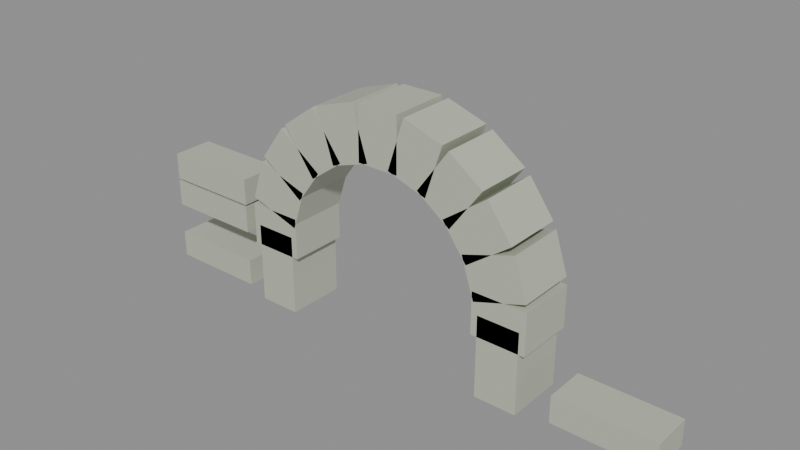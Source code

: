 # Source: ruin-broken-gate.blend  (saved by Blender 5.2.44; exported with 4.5.12 LTS)
import bpy
from mathutils import Matrix  # noqa: F401  (used for matrix-valued properties, if any)

bpy.ops.wm.read_factory_settings(use_empty=True)
scene = bpy.context.scene
scene.name = 'Scene'

# ---- materials (node trees are filled in below, after node groups)
mat_stone = bpy.data.materials.new('stone')
mat_stone.diffuse_color = (0.5, 0.53, 0.43, 1.0)

# ---- material node trees
mat_stone.use_nodes = True; mat_stone.node_tree.nodes.clear()
_N = mat_stone.node_tree.nodes; _L = mat_stone.node_tree.links
n0 = _N.new('ShaderNodeBsdfPrincipled'); n0.name = 'Principled BSDF'; n0.location = (-200, 100)
n0.inputs[0].default_value = (0.5, 0.53, 0.43, 1.0)
n0.inputs[10].default_value = 0.005
n1 = _N.new('ShaderNodeOutputMaterial'); n1.name = 'Material Output'; n1.location = (200, 100)
_L.new(n0.outputs[0], n1.inputs[0])
n1.is_active_output = True

# ---- meshes
me_cube = bpy.data.meshes.new('Cube')
me_cube.from_pydata([(-0.5, -0.5, -0.5), (-0.5, -0.5, 0.5), (-0.5, 0.5, -0.5), (-0.5, 0.5, 0.5), (0.5, -0.5, -0.5), (0.5, -0.5, 0.5), (0.5, 0.5, -0.5), (0.5, 0.5, 0.5)], [], [(0, 1, 3, 2), (2, 3, 7, 6), (6, 7, 5, 4), (4, 5, 1, 0), (2, 6, 4, 0), (7, 3, 1, 5)])
_uv = me_cube.uv_layers.new(name='UVMap')
_uv.uv.foreach_set('vector', [0.375, 0.0, 0.625, 0.0, 0.625, 0.25, 0.375, 0.25, 0.375, 0.25, 0.625, 0.25, 0.625, 0.5, 0.375, 0.5, 0.375, 0.5, 0.625, 0.5, 0.625, 0.75, 0.375, 0.75, 0.375, 0.75, 0.625, 0.75, 0.625, 1.0, 0.375, 1.0, 0.125, 0.5, 0.375, 0.5, 0.375, 0.75, 0.125, 0.75, 0.625, 0.5, 0.875, 0.5, 0.875, 0.75, 0.625, 0.75])
me_cube.materials.append(mat_stone)
me_cube.update()
me_cube_001 = bpy.data.meshes.new('Cube.001')
me_cube_001.from_pydata([(-0.5, -0.5, -0.5), (-0.5, -0.5, 0.5), (-0.5, 0.5, -0.5), (-0.5, 0.5, 0.5), (0.5, -0.5, -0.5), (0.5, -0.5, 0.5), (0.5, 0.5, -0.5), (0.5, 0.5, 0.5)], [], [(0, 1, 3, 2), (2, 3, 7, 6), (6, 7, 5, 4), (4, 5, 1, 0), (2, 6, 4, 0), (7, 3, 1, 5)])
_uv = me_cube_001.uv_layers.new(name='UVMap')
_uv.uv.foreach_set('vector', [0.375, 0.0, 0.625, 0.0, 0.625, 0.25, 0.375, 0.25, 0.375, 0.25, 0.625, 0.25, 0.625, 0.5, 0.375, 0.5, 0.375, 0.5, 0.625, 0.5, 0.625, 0.75, 0.375, 0.75, 0.375, 0.75, 0.625, 0.75, 0.625, 1.0, 0.375, 1.0, 0.125, 0.5, 0.375, 0.5, 0.375, 0.75, 0.125, 0.75, 0.625, 0.5, 0.875, 0.5, 0.875, 0.75, 0.625, 0.75])
me_cube_001.materials.append(mat_stone)
me_cube_001.update()
me_cube_002 = bpy.data.meshes.new('Cube.002')
me_cube_002.from_pydata([(-0.5, -0.5, -0.5), (-0.5, -0.5, 0.5), (-0.5, 0.5, -0.5), (-0.5, 0.5, 0.5), (0.5, -0.5, -0.5), (0.5, -0.5, 0.5), (0.5, 0.5, -0.5), (0.5, 0.5, 0.5)], [], [(0, 1, 3, 2), (2, 3, 7, 6), (6, 7, 5, 4), (4, 5, 1, 0), (2, 6, 4, 0), (7, 3, 1, 5)])
_uv = me_cube_002.uv_layers.new(name='UVMap')
_uv.uv.foreach_set('vector', [0.375, 0.0, 0.625, 0.0, 0.625, 0.25, 0.375, 0.25, 0.375, 0.25, 0.625, 0.25, 0.625, 0.5, 0.375, 0.5, 0.375, 0.5, 0.625, 0.5, 0.625, 0.75, 0.375, 0.75, 0.375, 0.75, 0.625, 0.75, 0.625, 1.0, 0.375, 1.0, 0.125, 0.5, 0.375, 0.5, 0.375, 0.75, 0.125, 0.75, 0.625, 0.5, 0.875, 0.5, 0.875, 0.75, 0.625, 0.75])
me_cube_002.materials.append(mat_stone)
me_cube_002.update()
me_cube_003 = bpy.data.meshes.new('Cube.003')
me_cube_003.from_pydata([(-0.5, -0.5, -0.5), (-0.5, -0.5, 0.5), (-0.5, 0.5, -0.5), (-0.5, 0.5, 0.5), (0.5, -0.5, -0.5), (0.5, -0.5, 0.5), (0.5, 0.5, -0.5), (0.5, 0.5, 0.5)], [], [(0, 1, 3, 2), (2, 3, 7, 6), (6, 7, 5, 4), (4, 5, 1, 0), (2, 6, 4, 0), (7, 3, 1, 5)])
_uv = me_cube_003.uv_layers.new(name='UVMap')
_uv.uv.foreach_set('vector', [0.375, 0.0, 0.625, 0.0, 0.625, 0.25, 0.375, 0.25, 0.375, 0.25, 0.625, 0.25, 0.625, 0.5, 0.375, 0.5, 0.375, 0.5, 0.625, 0.5, 0.625, 0.75, 0.375, 0.75, 0.375, 0.75, 0.625, 0.75, 0.625, 1.0, 0.375, 1.0, 0.125, 0.5, 0.375, 0.5, 0.375, 0.75, 0.125, 0.75, 0.625, 0.5, 0.875, 0.5, 0.875, 0.75, 0.625, 0.75])
me_cube_003.materials.append(mat_stone)
me_cube_003.update()
me_cube_004 = bpy.data.meshes.new('Cube.004')
me_cube_004.from_pydata([(-0.5, -0.5, -0.5), (-0.5, -0.5, 0.5), (-0.5, 0.5, -0.5), (-0.5, 0.5, 0.5), (0.5, -0.5, -0.5), (0.5, -0.5, 0.5), (0.5, 0.5, -0.5), (0.5, 0.5, 0.5)], [], [(0, 1, 3, 2), (2, 3, 7, 6), (6, 7, 5, 4), (4, 5, 1, 0), (2, 6, 4, 0), (7, 3, 1, 5)])
_uv = me_cube_004.uv_layers.new(name='UVMap')
_uv.uv.foreach_set('vector', [0.375, 0.0, 0.625, 0.0, 0.625, 0.25, 0.375, 0.25, 0.375, 0.25, 0.625, 0.25, 0.625, 0.5, 0.375, 0.5, 0.375, 0.5, 0.625, 0.5, 0.625, 0.75, 0.375, 0.75, 0.375, 0.75, 0.625, 0.75, 0.625, 1.0, 0.375, 1.0, 0.125, 0.5, 0.375, 0.5, 0.375, 0.75, 0.125, 0.75, 0.625, 0.5, 0.875, 0.5, 0.875, 0.75, 0.625, 0.75])
me_cube_004.materials.append(mat_stone)
me_cube_004.update()
me_cube_005 = bpy.data.meshes.new('Cube.005')
me_cube_005.from_pydata([(-0.5, -0.5, -0.5), (-0.5, -0.5, 0.5), (-0.5, 0.5, -0.5), (-0.5, 0.5, 0.5), (0.5, -0.5, -0.5), (0.5, -0.5, 0.5), (0.5, 0.5, -0.5), (0.5, 0.5, 0.5)], [], [(0, 1, 3, 2), (2, 3, 7, 6), (6, 7, 5, 4), (4, 5, 1, 0), (2, 6, 4, 0), (7, 3, 1, 5)])
_uv = me_cube_005.uv_layers.new(name='UVMap')
_uv.uv.foreach_set('vector', [0.375, 0.0, 0.625, 0.0, 0.625, 0.25, 0.375, 0.25, 0.375, 0.25, 0.625, 0.25, 0.625, 0.5, 0.375, 0.5, 0.375, 0.5, 0.625, 0.5, 0.625, 0.75, 0.375, 0.75, 0.375, 0.75, 0.625, 0.75, 0.625, 1.0, 0.375, 1.0, 0.125, 0.5, 0.375, 0.5, 0.375, 0.75, 0.125, 0.75, 0.625, 0.5, 0.875, 0.5, 0.875, 0.75, 0.625, 0.75])
me_cube_005.materials.append(mat_stone)
me_cube_005.update()
me_cube_006 = bpy.data.meshes.new('Cube.006')
me_cube_006.from_pydata([(-0.5, -0.5, -0.5), (-0.5, -0.5, 0.5), (-0.5, 0.5, -0.5), (-0.5, 0.5, 0.5), (0.5, -0.5, -0.5), (0.5, -0.5, 0.5), (0.5, 0.5, -0.5), (0.5, 0.5, 0.5)], [], [(0, 1, 3, 2), (2, 3, 7, 6), (6, 7, 5, 4), (4, 5, 1, 0), (2, 6, 4, 0), (7, 3, 1, 5)])
_uv = me_cube_006.uv_layers.new(name='UVMap')
_uv.uv.foreach_set('vector', [0.375, 0.0, 0.625, 0.0, 0.625, 0.25, 0.375, 0.25, 0.375, 0.25, 0.625, 0.25, 0.625, 0.5, 0.375, 0.5, 0.375, 0.5, 0.625, 0.5, 0.625, 0.75, 0.375, 0.75, 0.375, 0.75, 0.625, 0.75, 0.625, 1.0, 0.375, 1.0, 0.125, 0.5, 0.375, 0.5, 0.375, 0.75, 0.125, 0.75, 0.625, 0.5, 0.875, 0.5, 0.875, 0.75, 0.625, 0.75])
me_cube_006.materials.append(mat_stone)
me_cube_006.update()
me_cube_007 = bpy.data.meshes.new('Cube.007')
me_cube_007.from_pydata([(-0.5, -0.5, -0.5), (-0.5, -0.5, 0.5), (-0.5, 0.5, -0.5), (-0.5, 0.5, 0.5), (0.5, -0.5, -0.5), (0.5, -0.5, 0.5), (0.5, 0.5, -0.5), (0.5, 0.5, 0.5)], [], [(0, 1, 3, 2), (2, 3, 7, 6), (6, 7, 5, 4), (4, 5, 1, 0), (2, 6, 4, 0), (7, 3, 1, 5)])
_uv = me_cube_007.uv_layers.new(name='UVMap')
_uv.uv.foreach_set('vector', [0.375, 0.0, 0.625, 0.0, 0.625, 0.25, 0.375, 0.25, 0.375, 0.25, 0.625, 0.25, 0.625, 0.5, 0.375, 0.5, 0.375, 0.5, 0.625, 0.5, 0.625, 0.75, 0.375, 0.75, 0.375, 0.75, 0.625, 0.75, 0.625, 1.0, 0.375, 1.0, 0.125, 0.5, 0.375, 0.5, 0.375, 0.75, 0.125, 0.75, 0.625, 0.5, 0.875, 0.5, 0.875, 0.75, 0.625, 0.75])
me_cube_007.materials.append(mat_stone)
me_cube_007.update()
me_cube_008 = bpy.data.meshes.new('Cube.008')
me_cube_008.from_pydata([(-0.5, -0.5, -0.5), (-0.5, -0.5, 0.5), (-0.5, 0.5, -0.5), (-0.5, 0.5, 0.5), (0.5, -0.5, -0.5), (0.5, -0.5, 0.5), (0.5, 0.5, -0.5), (0.5, 0.5, 0.5)], [], [(0, 1, 3, 2), (2, 3, 7, 6), (6, 7, 5, 4), (4, 5, 1, 0), (2, 6, 4, 0), (7, 3, 1, 5)])
_uv = me_cube_008.uv_layers.new(name='UVMap')
_uv.uv.foreach_set('vector', [0.375, 0.0, 0.625, 0.0, 0.625, 0.25, 0.375, 0.25, 0.375, 0.25, 0.625, 0.25, 0.625, 0.5, 0.375, 0.5, 0.375, 0.5, 0.625, 0.5, 0.625, 0.75, 0.375, 0.75, 0.375, 0.75, 0.625, 0.75, 0.625, 1.0, 0.375, 1.0, 0.125, 0.5, 0.375, 0.5, 0.375, 0.75, 0.125, 0.75, 0.625, 0.5, 0.875, 0.5, 0.875, 0.75, 0.625, 0.75])
me_cube_008.materials.append(mat_stone)
me_cube_008.update()
me_cube_009 = bpy.data.meshes.new('Cube.009')
me_cube_009.from_pydata([(-0.5, -0.5, -0.5), (-0.5, -0.5, 0.5), (-0.5, 0.5, -0.5), (-0.5, 0.5, 0.5), (0.5, -0.5, -0.5), (0.5, -0.5, 0.5), (0.5, 0.5, -0.5), (0.5, 0.5, 0.5)], [], [(0, 1, 3, 2), (2, 3, 7, 6), (6, 7, 5, 4), (4, 5, 1, 0), (2, 6, 4, 0), (7, 3, 1, 5)])
_uv = me_cube_009.uv_layers.new(name='UVMap')
_uv.uv.foreach_set('vector', [0.375, 0.0, 0.625, 0.0, 0.625, 0.25, 0.375, 0.25, 0.375, 0.25, 0.625, 0.25, 0.625, 0.5, 0.375, 0.5, 0.375, 0.5, 0.625, 0.5, 0.625, 0.75, 0.375, 0.75, 0.375, 0.75, 0.625, 0.75, 0.625, 1.0, 0.375, 1.0, 0.125, 0.5, 0.375, 0.5, 0.375, 0.75, 0.125, 0.75, 0.625, 0.5, 0.875, 0.5, 0.875, 0.75, 0.625, 0.75])
me_cube_009.materials.append(mat_stone)
me_cube_009.update()
me_cube_010 = bpy.data.meshes.new('Cube.010')
me_cube_010.from_pydata([(-0.5, -0.5, -0.5), (-0.5, -0.5, 0.5), (-0.5, 0.5, -0.5), (-0.5, 0.5, 0.5), (0.5, -0.5, -0.5), (0.5, -0.5, 0.5), (0.5, 0.5, -0.5), (0.5, 0.5, 0.5)], [], [(0, 1, 3, 2), (2, 3, 7, 6), (6, 7, 5, 4), (4, 5, 1, 0), (2, 6, 4, 0), (7, 3, 1, 5)])
_uv = me_cube_010.uv_layers.new(name='UVMap')
_uv.uv.foreach_set('vector', [0.375, 0.0, 0.625, 0.0, 0.625, 0.25, 0.375, 0.25, 0.375, 0.25, 0.625, 0.25, 0.625, 0.5, 0.375, 0.5, 0.375, 0.5, 0.625, 0.5, 0.625, 0.75, 0.375, 0.75, 0.375, 0.75, 0.625, 0.75, 0.625, 1.0, 0.375, 1.0, 0.125, 0.5, 0.375, 0.5, 0.375, 0.75, 0.125, 0.75, 0.625, 0.5, 0.875, 0.5, 0.875, 0.75, 0.625, 0.75])
me_cube_010.materials.append(mat_stone)
me_cube_010.update()
me_cube_011 = bpy.data.meshes.new('Cube.011')
me_cube_011.from_pydata([(-0.5, -0.5, -0.5), (-0.5, -0.5, 0.5), (-0.5, 0.5, -0.5), (-0.5, 0.5, 0.5), (0.5, -0.5, -0.5), (0.5, -0.5, 0.5), (0.5, 0.5, -0.5), (0.5, 0.5, 0.5)], [], [(0, 1, 3, 2), (2, 3, 7, 6), (6, 7, 5, 4), (4, 5, 1, 0), (2, 6, 4, 0), (7, 3, 1, 5)])
_uv = me_cube_011.uv_layers.new(name='UVMap')
_uv.uv.foreach_set('vector', [0.375, 0.0, 0.625, 0.0, 0.625, 0.25, 0.375, 0.25, 0.375, 0.25, 0.625, 0.25, 0.625, 0.5, 0.375, 0.5, 0.375, 0.5, 0.625, 0.5, 0.625, 0.75, 0.375, 0.75, 0.375, 0.75, 0.625, 0.75, 0.625, 1.0, 0.375, 1.0, 0.125, 0.5, 0.375, 0.5, 0.375, 0.75, 0.125, 0.75, 0.625, 0.5, 0.875, 0.5, 0.875, 0.75, 0.625, 0.75])
me_cube_011.materials.append(mat_stone)
me_cube_011.update()
me_cube_012 = bpy.data.meshes.new('Cube.012')
me_cube_012.from_pydata([(-0.5, -0.5, -0.5), (-0.5, -0.5, 0.5), (-0.5, 0.5, -0.5), (-0.5, 0.5, 0.5), (0.5, -0.5, -0.5), (0.5, -0.5, 0.5), (0.5, 0.5, -0.5), (0.5, 0.5, 0.5)], [], [(0, 1, 3, 2), (2, 3, 7, 6), (6, 7, 5, 4), (4, 5, 1, 0), (2, 6, 4, 0), (7, 3, 1, 5)])
_uv = me_cube_012.uv_layers.new(name='UVMap')
_uv.uv.foreach_set('vector', [0.375, 0.0, 0.625, 0.0, 0.625, 0.25, 0.375, 0.25, 0.375, 0.25, 0.625, 0.25, 0.625, 0.5, 0.375, 0.5, 0.375, 0.5, 0.625, 0.5, 0.625, 0.75, 0.375, 0.75, 0.375, 0.75, 0.625, 0.75, 0.625, 1.0, 0.375, 1.0, 0.125, 0.5, 0.375, 0.5, 0.375, 0.75, 0.125, 0.75, 0.625, 0.5, 0.875, 0.5, 0.875, 0.75, 0.625, 0.75])
me_cube_012.materials.append(mat_stone)
me_cube_012.update()
me_cube_013 = bpy.data.meshes.new('Cube.013')
me_cube_013.from_pydata([(-0.5, -0.5, -0.5), (-0.5, -0.5, 0.5), (-0.5, 0.5, -0.5), (-0.5, 0.5, 0.5), (0.5, -0.5, -0.5), (0.5, -0.5, 0.5), (0.5, 0.5, -0.5), (0.5, 0.5, 0.5)], [], [(0, 1, 3, 2), (2, 3, 7, 6), (6, 7, 5, 4), (4, 5, 1, 0), (2, 6, 4, 0), (7, 3, 1, 5)])
_uv = me_cube_013.uv_layers.new(name='UVMap')
_uv.uv.foreach_set('vector', [0.375, 0.0, 0.625, 0.0, 0.625, 0.25, 0.375, 0.25, 0.375, 0.25, 0.625, 0.25, 0.625, 0.5, 0.375, 0.5, 0.375, 0.5, 0.625, 0.5, 0.625, 0.75, 0.375, 0.75, 0.375, 0.75, 0.625, 0.75, 0.625, 1.0, 0.375, 1.0, 0.125, 0.5, 0.375, 0.5, 0.375, 0.75, 0.125, 0.75, 0.625, 0.5, 0.875, 0.5, 0.875, 0.75, 0.625, 0.75])
me_cube_013.materials.append(mat_stone)
me_cube_013.update()
me_cube_014 = bpy.data.meshes.new('Cube.014')
me_cube_014.from_pydata([(-0.5, -0.5, -0.5), (-0.5, -0.5, 0.5), (-0.5, 0.5, -0.5), (-0.5, 0.5, 0.5), (0.5, -0.5, -0.5), (0.5, -0.5, 0.5), (0.5, 0.5, -0.5), (0.5, 0.5, 0.5)], [], [(0, 1, 3, 2), (2, 3, 7, 6), (6, 7, 5, 4), (4, 5, 1, 0), (2, 6, 4, 0), (7, 3, 1, 5)])
_uv = me_cube_014.uv_layers.new(name='UVMap')
_uv.uv.foreach_set('vector', [0.375, 0.0, 0.625, 0.0, 0.625, 0.25, 0.375, 0.25, 0.375, 0.25, 0.625, 0.25, 0.625, 0.5, 0.375, 0.5, 0.375, 0.5, 0.625, 0.5, 0.625, 0.75, 0.375, 0.75, 0.375, 0.75, 0.625, 0.75, 0.625, 1.0, 0.375, 1.0, 0.125, 0.5, 0.375, 0.5, 0.375, 0.75, 0.125, 0.75, 0.625, 0.5, 0.875, 0.5, 0.875, 0.75, 0.625, 0.75])
me_cube_014.materials.append(mat_stone)
me_cube_014.update()
me_cube_015 = bpy.data.meshes.new('Cube.015')
me_cube_015.from_pydata([(-0.5, -0.5, -0.5), (-0.5, -0.5, 0.5), (-0.5, 0.5, -0.5), (-0.5, 0.5, 0.5), (0.5, -0.5, -0.5), (0.5, -0.5, 0.5), (0.5, 0.5, -0.5), (0.5, 0.5, 0.5)], [], [(0, 1, 3, 2), (2, 3, 7, 6), (6, 7, 5, 4), (4, 5, 1, 0), (2, 6, 4, 0), (7, 3, 1, 5)])
_uv = me_cube_015.uv_layers.new(name='UVMap')
_uv.uv.foreach_set('vector', [0.375, 0.0, 0.625, 0.0, 0.625, 0.25, 0.375, 0.25, 0.375, 0.25, 0.625, 0.25, 0.625, 0.5, 0.375, 0.5, 0.375, 0.5, 0.625, 0.5, 0.625, 0.75, 0.375, 0.75, 0.375, 0.75, 0.625, 0.75, 0.625, 1.0, 0.375, 1.0, 0.125, 0.5, 0.375, 0.5, 0.375, 0.75, 0.125, 0.75, 0.625, 0.5, 0.875, 0.5, 0.875, 0.75, 0.625, 0.75])
me_cube_015.materials.append(mat_stone)
me_cube_015.update()
me_cube_016 = bpy.data.meshes.new('Cube.016')
me_cube_016.from_pydata([(-0.5, -0.5, -0.5), (-0.5, -0.5, 0.5), (-0.5, 0.5, -0.5), (-0.5, 0.5, 0.5), (0.5, -0.5, -0.5), (0.5, -0.5, 0.5), (0.5, 0.5, -0.5), (0.5, 0.5, 0.5)], [], [(0, 1, 3, 2), (2, 3, 7, 6), (6, 7, 5, 4), (4, 5, 1, 0), (2, 6, 4, 0), (7, 3, 1, 5)])
_uv = me_cube_016.uv_layers.new(name='UVMap')
_uv.uv.foreach_set('vector', [0.375, 0.0, 0.625, 0.0, 0.625, 0.25, 0.375, 0.25, 0.375, 0.25, 0.625, 0.25, 0.625, 0.5, 0.375, 0.5, 0.375, 0.5, 0.625, 0.5, 0.625, 0.75, 0.375, 0.75, 0.375, 0.75, 0.625, 0.75, 0.625, 1.0, 0.375, 1.0, 0.125, 0.5, 0.375, 0.5, 0.375, 0.75, 0.125, 0.75, 0.625, 0.5, 0.875, 0.5, 0.875, 0.75, 0.625, 0.75])
me_cube_016.materials.append(mat_stone)
me_cube_016.update()
me_cube_017 = bpy.data.meshes.new('Cube.017')
me_cube_017.from_pydata([(-0.5, -0.5, -0.5), (-0.5, -0.5, 0.5), (-0.5, 0.5, -0.5), (-0.5, 0.5, 0.5), (0.5, -0.5, -0.5), (0.5, -0.5, 0.5), (0.5, 0.5, -0.5), (0.5, 0.5, 0.5)], [], [(0, 1, 3, 2), (2, 3, 7, 6), (6, 7, 5, 4), (4, 5, 1, 0), (2, 6, 4, 0), (7, 3, 1, 5)])
_uv = me_cube_017.uv_layers.new(name='UVMap')
_uv.uv.foreach_set('vector', [0.375, 0.0, 0.625, 0.0, 0.625, 0.25, 0.375, 0.25, 0.375, 0.25, 0.625, 0.25, 0.625, 0.5, 0.375, 0.5, 0.375, 0.5, 0.625, 0.5, 0.625, 0.75, 0.375, 0.75, 0.375, 0.75, 0.625, 0.75, 0.625, 1.0, 0.375, 1.0, 0.125, 0.5, 0.375, 0.5, 0.375, 0.75, 0.125, 0.75, 0.625, 0.5, 0.875, 0.5, 0.875, 0.75, 0.625, 0.75])
me_cube_017.materials.append(mat_stone)
me_cube_017.update()
me_cube_018 = bpy.data.meshes.new('Cube.018')
me_cube_018.from_pydata([(-0.5, -0.5, -0.5), (-0.5, -0.5, 0.5), (-0.5, 0.5, -0.5), (-0.5, 0.5, 0.5), (0.5, -0.5, -0.5), (0.5, -0.5, 0.5), (0.5, 0.5, -0.5), (0.5, 0.5, 0.5)], [], [(0, 1, 3, 2), (2, 3, 7, 6), (6, 7, 5, 4), (4, 5, 1, 0), (2, 6, 4, 0), (7, 3, 1, 5)])
_uv = me_cube_018.uv_layers.new(name='UVMap')
_uv.uv.foreach_set('vector', [0.375, 0.0, 0.625, 0.0, 0.625, 0.25, 0.375, 0.25, 0.375, 0.25, 0.625, 0.25, 0.625, 0.5, 0.375, 0.5, 0.375, 0.5, 0.625, 0.5, 0.625, 0.75, 0.375, 0.75, 0.375, 0.75, 0.625, 0.75, 0.625, 1.0, 0.375, 1.0, 0.125, 0.5, 0.375, 0.5, 0.375, 0.75, 0.125, 0.75, 0.625, 0.5, 0.875, 0.5, 0.875, 0.75, 0.625, 0.75])
me_cube_018.materials.append(mat_stone)
me_cube_018.update()
me_cube_019 = bpy.data.meshes.new('Cube.019')
me_cube_019.from_pydata([(-0.5, -0.5, -0.5), (-0.5, -0.5, 0.5), (-0.5, 0.5, -0.5), (-0.5, 0.5, 0.5), (0.5, -0.5, -0.5), (0.5, -0.5, 0.5), (0.5, 0.5, -0.5), (0.5, 0.5, 0.5)], [], [(0, 1, 3, 2), (2, 3, 7, 6), (6, 7, 5, 4), (4, 5, 1, 0), (2, 6, 4, 0), (7, 3, 1, 5)])
_uv = me_cube_019.uv_layers.new(name='UVMap')
_uv.uv.foreach_set('vector', [0.375, 0.0, 0.625, 0.0, 0.625, 0.25, 0.375, 0.25, 0.375, 0.25, 0.625, 0.25, 0.625, 0.5, 0.375, 0.5, 0.375, 0.5, 0.625, 0.5, 0.625, 0.75, 0.375, 0.75, 0.375, 0.75, 0.625, 0.75, 0.625, 1.0, 0.375, 1.0, 0.125, 0.5, 0.375, 0.5, 0.375, 0.75, 0.125, 0.75, 0.625, 0.5, 0.875, 0.5, 0.875, 0.75, 0.625, 0.75])
me_cube_019.materials.append(mat_stone)
me_cube_019.update()
me_cube_020 = bpy.data.meshes.new('Cube.020')
me_cube_020.from_pydata([(-0.5, -0.5, -0.5), (-0.5, -0.5, 0.5), (-0.5, 0.5, -0.5), (-0.5, 0.5, 0.5), (0.5, -0.5, -0.5), (0.5, -0.5, 0.5), (0.5, 0.5, -0.5), (0.5, 0.5, 0.5)], [], [(0, 1, 3, 2), (2, 3, 7, 6), (6, 7, 5, 4), (4, 5, 1, 0), (2, 6, 4, 0), (7, 3, 1, 5)])
_uv = me_cube_020.uv_layers.new(name='UVMap')
_uv.uv.foreach_set('vector', [0.375, 0.0, 0.625, 0.0, 0.625, 0.25, 0.375, 0.25, 0.375, 0.25, 0.625, 0.25, 0.625, 0.5, 0.375, 0.5, 0.375, 0.5, 0.625, 0.5, 0.625, 0.75, 0.375, 0.75, 0.375, 0.75, 0.625, 0.75, 0.625, 1.0, 0.375, 1.0, 0.125, 0.5, 0.375, 0.5, 0.375, 0.75, 0.125, 0.75, 0.625, 0.5, 0.875, 0.5, 0.875, 0.75, 0.625, 0.75])
me_cube_020.materials.append(mat_stone)
me_cube_020.update()

# ---- objects
ob_stone_0 = bpy.data.objects.new('stone-0', me_cube)
ob_stone_1 = bpy.data.objects.new('stone-1', me_cube_001)
ob_stone_2 = bpy.data.objects.new('stone-2', me_cube_002)
ob_stone_3 = bpy.data.objects.new('stone-3', me_cube_003)
ob_stone_4 = bpy.data.objects.new('stone-4', me_cube_004)
ob_stone_5 = bpy.data.objects.new('stone-5', me_cube_005)
ob_stone_6 = bpy.data.objects.new('stone-6', me_cube_006)
ob_stone_7 = bpy.data.objects.new('stone-7', me_cube_007)
ob_stone_8 = bpy.data.objects.new('stone-8', me_cube_008)
ob_stone_9 = bpy.data.objects.new('stone-9', me_cube_009)
ob_stone_10 = bpy.data.objects.new('stone-10', me_cube_010)
ob_stone_11 = bpy.data.objects.new('stone-11', me_cube_011)
ob_stone_12 = bpy.data.objects.new('stone-12', me_cube_012)
ob_stone_13 = bpy.data.objects.new('stone-13', me_cube_013)
ob_stone_14 = bpy.data.objects.new('stone-14', me_cube_014)
ob_stone_15 = bpy.data.objects.new('stone-15', me_cube_015)
ob_stone_16 = bpy.data.objects.new('stone-16', me_cube_016)
ob_stone_17 = bpy.data.objects.new('stone-17', me_cube_017)
ob_stone_18 = bpy.data.objects.new('stone-18', me_cube_018)
ob_stone_19 = bpy.data.objects.new('stone-19', me_cube_019)
ob_stone_20 = bpy.data.objects.new('stone-20', me_cube_020)

# ---- transforms, parenting, visibility, modifiers, constraints
ob_stone_0.location = (-2.6, 0.0, 0.275)
ob_stone_0.scale = (0.85, 1.2, 0.55)
ob_stone_1.location = (-2.6, 0.0, 0.825)
ob_stone_1.scale = (0.85, 1.2, 0.55)
ob_stone_2.location = (-2.6, 0.0, 1.375)
ob_stone_2.scale = (0.85, 1.2, 0.55)
ob_stone_3.location = (2.6, 0.0, 0.275)
ob_stone_3.scale = (0.85, 1.2, 0.55)
ob_stone_4.location = (2.6, 0.0, 0.825)
ob_stone_4.scale = (0.85, 1.2, 0.55)
ob_stone_5.location = (2.6, 0.0, 1.375)
ob_stone_5.scale = (0.85, 1.2, 0.55)
ob_stone_6.location = (2.6, 0.0, 1.65)
ob_stone_6.rotation_euler = (0.0, 1.571, 0.0)
ob_stone_6.scale = (0.85, 1.2, 1.1)
ob_stone_7.location = (2.473, 0.0, 2.453)
ob_stone_7.rotation_euler = (0.0, 1.257, 0.0)
ob_stone_7.scale = (0.85, 1.2, 1.1)
ob_stone_8.location = (2.103, 0.0, 3.178)
ob_stone_8.rotation_euler = (0.0, 0.9425, 0.0)
ob_stone_8.scale = (0.85, 1.2, 1.1)
ob_stone_9.location = (1.528, 0.0, 3.753)
ob_stone_9.rotation_euler = (0.0, 0.6283, 0.0)
ob_stone_9.scale = (0.85, 1.2, 1.1)
ob_stone_10.location = (0.8034, 0.0, 4.123)
ob_stone_10.rotation_euler = (0.0, 0.3142, 0.0)
ob_stone_10.scale = (0.85, 1.2, 1.1)
ob_stone_11.location = (1.592e-16, 0.0, 4.25)
ob_stone_11.scale = (0.85, 1.2, 1.1)
ob_stone_12.location = (-0.8034, 0.0, 4.123)
ob_stone_12.rotation_euler = (0.0, -0.3142, 0.0)
ob_stone_12.scale = (0.85, 1.2, 1.1)
ob_stone_13.location = (-1.528, 0.0, 3.753)
ob_stone_13.rotation_euler = (0.0, -0.6283, 0.0)
ob_stone_13.scale = (0.85, 1.2, 1.1)
ob_stone_14.location = (-2.103, 0.0, 3.178)
ob_stone_14.rotation_euler = (0.0, -0.9425, 0.0)
ob_stone_14.scale = (0.85, 1.2, 1.1)
ob_stone_15.location = (-2.473, 0.0, 2.453)
ob_stone_15.rotation_euler = (0.0, -1.257, 0.0)
ob_stone_15.scale = (0.85, 1.2, 1.1)
ob_stone_16.location = (-2.6, 0.0, 1.65)
ob_stone_16.rotation_euler = (0.0, -1.571, 0.0)
ob_stone_16.scale = (0.85, 1.2, 1.1)
ob_stone_17.location = (-4.6, 0.0, 0.3)
ob_stone_17.scale = (2.0, 0.85, 0.55)
ob_stone_18.location = (-4.6, 0.0, 1.5)
ob_stone_18.scale = (2.0, 0.85, 0.55)
ob_stone_19.location = (-4.6, 0.0, 2.1)
ob_stone_19.scale = (2.0, 0.85, 0.55)
ob_stone_20.location = (4.6, 0.0, 0.3)
ob_stone_20.scale = (2.0, 0.85, 0.55)

# ---- collection membership
scene.collection.objects.link(ob_stone_0)
scene.collection.objects.link(ob_stone_1)
scene.collection.objects.link(ob_stone_2)
scene.collection.objects.link(ob_stone_3)
scene.collection.objects.link(ob_stone_4)
scene.collection.objects.link(ob_stone_5)
scene.collection.objects.link(ob_stone_6)
scene.collection.objects.link(ob_stone_7)
scene.collection.objects.link(ob_stone_8)
scene.collection.objects.link(ob_stone_9)
scene.collection.objects.link(ob_stone_10)
scene.collection.objects.link(ob_stone_11)
scene.collection.objects.link(ob_stone_12)
scene.collection.objects.link(ob_stone_13)
scene.collection.objects.link(ob_stone_14)
scene.collection.objects.link(ob_stone_15)
scene.collection.objects.link(ob_stone_16)
scene.collection.objects.link(ob_stone_17)
scene.collection.objects.link(ob_stone_18)
scene.collection.objects.link(ob_stone_19)
scene.collection.objects.link(ob_stone_20)

# ---- scene / render settings (as saved in the file)
scene.frame_start = 1; scene.frame_end = 250; scene.frame_set(1)
scene.render.engine = 'BLENDER_EEVEE_NEXT'
scene.render.bake_bias = 0.0
scene.render.bake_samples = 0
scene.render.compositor_device = 'GPU'
scene.eevee.use_volume_custom_range = False
scene.eevee.fast_gi_thickness_near = 0.1
scene.eevee.fast_gi_thickness_far = 0.0
scene.eevee.ray_tracing_options.screen_trace_thickness = 0.1
bpy.context.view_layer.update()

# ---- added for rendering (the .blend has no active camera and no usable light): camera, sun + grey world if the file has none
cam_auto = bpy.data.cameras.new('AutoCamera')
cam_auto.lens = 50.0
cam_auto.sensor_width = 36.0
cam_auto.clip_end = 1000.0
ob_auto_camera = bpy.data.objects.new('AutoCamera', cam_auto)
scene.collection.objects.link(ob_auto_camera)
ob_auto_camera.location = (11.3286, -13.5943, 11.4629)
ob_auto_camera.rotation_euler = (1.09748, -7.21219e-08, 0.694738)
scene.camera = ob_auto_camera
light_auto_sun = bpy.data.lights.new('AutoSun', 'SUN')
light_auto_sun.energy = 3.0
light_auto_sun.angle = 0.0523599
ob_auto_sun = bpy.data.objects.new('AutoSun', light_auto_sun)
scene.collection.objects.link(ob_auto_sun)
ob_auto_sun.rotation_euler = (0.872665, 0.174533, 0.523599)
if scene.world is None:
    world_auto = bpy.data.worlds.new('AutoWorld')
    world_auto.color = (0.3, 0.3, 0.3)
    scene.world = world_auto
bpy.context.view_layer.update()
